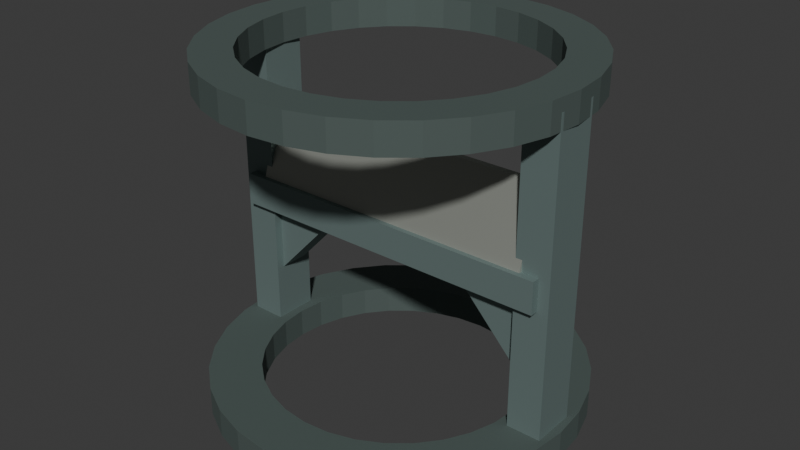 # Source: source.blend  (saved by Blender 4.3.34; exported with 4.5.12 LTS)
import bpy
from mathutils import Matrix  # noqa: F401  (used for matrix-valued properties, if any)

bpy.ops.wm.read_factory_settings(use_empty=True)
scene = bpy.context.scene
scene.name = 'Scene'

# ---- collections
col_collection = bpy.data.collections.new('Collection'); scene.collection.children.link(col_collection)

# ---- materials (node trees are filled in below, after node groups)
mat_wholedarkcastrings = bpy.data.materials.new('WholeDarkCastRings')
mat_wholedarkcastrings.diffuse_color = (0.105, 0.14, 0.13, 1.0)
mat_wholeoxidesteelsupport = bpy.data.materials.new('WholeOxideSteelSupport')
mat_wholeoxidesteelsupport.diffuse_color = (0.2, 0.27, 0.26, 1.0)
mat_wholebluntwedgesteel = bpy.data.materials.new('WholeBluntWedgeSteel')
mat_wholebluntwedgesteel.diffuse_color = (0.46, 0.48, 0.43, 1.0)

# ---- material node trees
mat_wholedarkcastrings.use_nodes = True; mat_wholedarkcastrings.node_tree.nodes.clear()
_N = mat_wholedarkcastrings.node_tree.nodes; _L = mat_wholedarkcastrings.node_tree.links
n0 = _N.new('ShaderNodeBsdfPrincipled'); n0.name = 'Principled BSDF'; n0.location = (10, 300)
n0.inputs[0].default_value = (0.105, 0.14, 0.13, 1.0)
n0.inputs[1].default_value = 0.4
n0.inputs[2].default_value = 0.76
n1 = _N.new('ShaderNodeOutputMaterial'); n1.name = 'Material Output'; n1.location = (300, 300)
_L.new(n0.outputs[0], n1.inputs[0])
n1.is_active_output = True
mat_wholeoxidesteelsupport.use_nodes = True; mat_wholeoxidesteelsupport.node_tree.nodes.clear()
_N = mat_wholeoxidesteelsupport.node_tree.nodes; _L = mat_wholeoxidesteelsupport.node_tree.links
n0 = _N.new('ShaderNodeBsdfPrincipled'); n0.name = 'Principled BSDF'; n0.location = (10, 300)
n0.inputs[0].default_value = (0.2, 0.27, 0.26, 1.0)
n0.inputs[1].default_value = 0.5
n0.inputs[2].default_value = 0.65
n1 = _N.new('ShaderNodeOutputMaterial'); n1.name = 'Material Output'; n1.location = (300, 300)
_L.new(n0.outputs[0], n1.inputs[0])
n1.is_active_output = True
mat_wholebluntwedgesteel.use_nodes = True; mat_wholebluntwedgesteel.node_tree.nodes.clear()
_N = mat_wholebluntwedgesteel.node_tree.nodes; _L = mat_wholebluntwedgesteel.node_tree.links
n0 = _N.new('ShaderNodeBsdfPrincipled'); n0.name = 'Principled BSDF'; n0.location = (10, 300)
n0.inputs[0].default_value = (0.46, 0.48, 0.43, 1.0)
n0.inputs[1].default_value = 0.65
n0.inputs[2].default_value = 0.52
n1 = _N.new('ShaderNodeOutputMaterial'); n1.name = 'Material Output'; n1.location = (300, 300)
_L.new(n0.outputs[0], n1.inputs[0])
n1.is_active_output = True

# ---- world
world_world = bpy.data.worlds.new('World'); scene.world = world_world
world_world.use_nodes = True; world_world.node_tree.nodes.clear()
_N = world_world.node_tree.nodes; _L = world_world.node_tree.links
n0 = _N.new('ShaderNodeOutputWorld'); n0.name = 'World Output'; n0.location = (300, 300)
n1 = _N.new('ShaderNodeBackground'); n1.name = 'Background'; n1.location = (10, 300)
n1.inputs[0].default_value = (0.05088, 0.05088, 0.05088, 1.0)
_L.new(n1.outputs[0], n0.inputs[0])
n0.is_active_output = True
world_world.color = (0.05088, 0.05088, 0.05088)
world_world.sun_shadow_jitter_overblur = 0.0

# ---- meshes
me_wholeannulargroundfoot = bpy.data.meshes.new('WholeAnnularGroundFoot')
me_wholeannulargroundfoot.from_pydata([(0.21, 0.0, 0.0), (0.206, 0.04097, 0.0), (0.194, 0.08036, 0.0), (0.1746, 0.1167, 0.0), (0.1485, 0.1485, 0.0), (0.1167, 0.1746, 0.0), (0.08036, 0.194, 0.0), (0.04097, 0.206, 0.0), (0.0, 0.21, 0.0), (-0.04097, 0.206, 0.0), (-0.08036, 0.194, 0.0), (-0.1167, 0.1746, 0.0), (-0.1485, 0.1485, 0.0), (-0.1746, 0.1167, 0.0), (-0.194, 0.08036, 0.0), (-0.206, 0.04097, 0.0), (-0.21, 0.0, 0.0), (-0.206, -0.04097, 0.0), (-0.194, -0.08036, 0.0), (-0.1746, -0.1167, 0.0), (-0.1485, -0.1485, 0.0), (-0.1167, -0.1746, 0.0), (-0.08036, -0.194, 0.0), (-0.04097, -0.206, 0.0), (0.0, -0.21, 0.0), (0.04097, -0.206, 0.0), (0.08036, -0.194, 0.0), (0.1167, -0.1746, 0.0), (0.1485, -0.1485, 0.0), (0.1746, -0.1167, 0.0), (0.194, -0.08036, 0.0), (0.206, -0.04097, 0.0), (0.29, 0.0, 0.0), (0.2844, 0.05658, 0.0), (0.2679, 0.111, 0.0), (0.2411, 0.1611, 0.0), (0.2051, 0.2051, 0.0), (0.1611, 0.2411, 0.0), (0.111, 0.2679, 0.0), (0.05658, 0.2844, 0.0), (0.0, 0.29, 0.0), (-0.05658, 0.2844, 0.0), (-0.111, 0.2679, 0.0), (-0.1611, 0.2411, 0.0), (-0.2051, 0.2051, 0.0), (-0.2411, 0.1611, 0.0), (-0.2679, 0.111, 0.0), (-0.2844, 0.05658, 0.0), (-0.29, 0.0, 0.0), (-0.2844, -0.05658, 0.0), (-0.2679, -0.111, 0.0), (-0.2411, -0.1611, 0.0), (-0.2051, -0.2051, 0.0), (-0.1611, -0.2411, 0.0), (-0.111, -0.2679, 0.0), (-0.05658, -0.2844, 0.0), (0.0, -0.29, 0.0), (0.05658, -0.2844, 0.0), (0.111, -0.2679, 0.0), (0.1611, -0.2411, 0.0), (0.2051, -0.2051, 0.0), (0.2411, -0.1611, 0.0), (0.2679, -0.111, 0.0), (0.2844, -0.05658, 0.0), (0.21, 0.0, 0.045), (0.206, 0.04097, 0.045), (0.194, 0.08036, 0.045), (0.1746, 0.1167, 0.045), (0.1485, 0.1485, 0.045), (0.1167, 0.1746, 0.045), (0.08036, 0.194, 0.045), (0.04097, 0.206, 0.045), (0.0, 0.21, 0.045), (-0.04097, 0.206, 0.045), (-0.08036, 0.194, 0.045), (-0.1167, 0.1746, 0.045), (-0.1485, 0.1485, 0.045), (-0.1746, 0.1167, 0.045), (-0.194, 0.08036, 0.045), (-0.206, 0.04097, 0.045), (-0.21, 0.0, 0.045), (-0.206, -0.04097, 0.045), (-0.194, -0.08036, 0.045), (-0.1746, -0.1167, 0.045), (-0.1485, -0.1485, 0.045), (-0.1167, -0.1746, 0.045), (-0.08036, -0.194, 0.045), (-0.04097, -0.206, 0.045), (0.0, -0.21, 0.045), (0.04097, -0.206, 0.045), (0.08036, -0.194, 0.045), (0.1167, -0.1746, 0.045), (0.1485, -0.1485, 0.045), (0.1746, -0.1167, 0.045), (0.194, -0.08036, 0.045), (0.206, -0.04097, 0.045), (0.29, 0.0, 0.045), (0.2844, 0.05658, 0.045), (0.2679, 0.111, 0.045), (0.2411, 0.1611, 0.045), (0.2051, 0.2051, 0.045), (0.1611, 0.2411, 0.045), (0.111, 0.2679, 0.045), (0.05658, 0.2844, 0.045), (0.0, 0.29, 0.045), (-0.05658, 0.2844, 0.045), (-0.111, 0.2679, 0.045), (-0.1611, 0.2411, 0.045), (-0.2051, 0.2051, 0.045), (-0.2411, 0.1611, 0.045), (-0.2679, 0.111, 0.045), (-0.2844, 0.05658, 0.045), (-0.29, 0.0, 0.045), (-0.2844, -0.05658, 0.045), (-0.2679, -0.111, 0.045), (-0.2411, -0.1611, 0.045), (-0.2051, -0.2051, 0.045), (-0.1611, -0.2411, 0.045), (-0.111, -0.2679, 0.045), (-0.05658, -0.2844, 0.045), (0.0, -0.29, 0.045), (0.05658, -0.2844, 0.045), (0.111, -0.2679, 0.045), (0.1611, -0.2411, 0.045), (0.2051, -0.2051, 0.045), (0.2411, -0.1611, 0.045), (0.2679, -0.111, 0.045), (0.2844, -0.05658, 0.045)], [], [(0, 1, 33, 32), (64, 96, 97, 65), (0, 64, 65, 1), (32, 33, 97, 96), (1, 2, 34, 33), (65, 97, 98, 66), (1, 65, 66, 2), (33, 34, 98, 97), (2, 3, 35, 34), (66, 98, 99, 67), (2, 66, 67, 3), (34, 35, 99, 98), (3, 4, 36, 35), (67, 99, 100, 68), (3, 67, 68, 4), (35, 36, 100, 99), (4, 5, 37, 36), (68, 100, 101, 69), (4, 68, 69, 5), (36, 37, 101, 100), (5, 6, 38, 37), (69, 101, 102, 70), (5, 69, 70, 6), (37, 38, 102, 101), (6, 7, 39, 38), (70, 102, 103, 71), (6, 70, 71, 7), (38, 39, 103, 102), (7, 8, 40, 39), (71, 103, 104, 72), (7, 71, 72, 8), (39, 40, 104, 103), (8, 9, 41, 40), (72, 104, 105, 73), (8, 72, 73, 9), (40, 41, 105, 104), (9, 10, 42, 41), (73, 105, 106, 74), (9, 73, 74, 10), (41, 42, 106, 105), (10, 11, 43, 42), (74, 106, 107, 75), (10, 74, 75, 11), (42, 43, 107, 106), (11, 12, 44, 43), (75, 107, 108, 76), (11, 75, 76, 12), (43, 44, 108, 107), (12, 13, 45, 44), (76, 108, 109, 77), (12, 76, 77, 13), (44, 45, 109, 108), (13, 14, 46, 45), (77, 109, 110, 78), (13, 77, 78, 14), (45, 46, 110, 109), (14, 15, 47, 46), (78, 110, 111, 79), (14, 78, 79, 15), (46, 47, 111, 110), (15, 16, 48, 47), (79, 111, 112, 80), (15, 79, 80, 16), (47, 48, 112, 111), (16, 17, 49, 48), (80, 112, 113, 81), (16, 80, 81, 17), (48, 49, 113, 112), (17, 18, 50, 49), (81, 113, 114, 82), (17, 81, 82, 18), (49, 50, 114, 113), (18, 19, 51, 50), (82, 114, 115, 83), (18, 82, 83, 19), (50, 51, 115, 114), (19, 20, 52, 51), (83, 115, 116, 84), (19, 83, 84, 20), (51, 52, 116, 115), (20, 21, 53, 52), (84, 116, 117, 85), (20, 84, 85, 21), (52, 53, 117, 116), (21, 22, 54, 53), (85, 117, 118, 86), (21, 85, 86, 22), (53, 54, 118, 117), (22, 23, 55, 54), (86, 118, 119, 87), (22, 86, 87, 23), (54, 55, 119, 118), (23, 24, 56, 55), (87, 119, 120, 88), (23, 87, 88, 24), (55, 56, 120, 119), (24, 25, 57, 56), (88, 120, 121, 89), (24, 88, 89, 25), (56, 57, 121, 120), (25, 26, 58, 57), (89, 121, 122, 90), (25, 89, 90, 26), (57, 58, 122, 121), (26, 27, 59, 58), (90, 122, 123, 91), (26, 90, 91, 27), (58, 59, 123, 122), (27, 28, 60, 59), (91, 123, 124, 92), (27, 91, 92, 28), (59, 60, 124, 123), (28, 29, 61, 60), (92, 124, 125, 93), (28, 92, 93, 29), (60, 61, 125, 124), (29, 30, 62, 61), (93, 125, 126, 94), (29, 93, 94, 30), (61, 62, 126, 125), (30, 31, 63, 62), (94, 126, 127, 95), (30, 94, 95, 31), (62, 63, 127, 126), (31, 0, 32, 63), (95, 127, 96, 64), (31, 95, 64, 0), (63, 32, 96, 127)])
me_wholeannulargroundfoot.materials.append(mat_wholedarkcastrings)
me_wholeannulargroundfoot.materials.append(mat_wholeoxidesteelsupport)
me_wholeannulargroundfoot.materials.append(mat_wholebluntwedgesteel)
me_wholeannulargroundfoot.update()
me_wholeelevatedopenguidering = bpy.data.meshes.new('WholeElevatedOpenGuideRing')
me_wholeelevatedopenguidering.from_pydata([(0.22, 0.0, 0.5), (0.2158, 0.04292, 0.5), (0.2033, 0.08419, 0.5), (0.1829, 0.1222, 0.5), (0.1556, 0.1556, 0.5), (0.1222, 0.1829, 0.5), (0.08419, 0.2033, 0.5), (0.04292, 0.2158, 0.5), (0.0, 0.22, 0.5), (-0.04292, 0.2158, 0.5), (-0.08419, 0.2033, 0.5), (-0.1222, 0.1829, 0.5), (-0.1556, 0.1556, 0.5), (-0.1829, 0.1222, 0.5), (-0.2033, 0.08419, 0.5), (-0.2158, 0.04292, 0.5), (-0.22, 0.0, 0.5), (-0.2158, -0.04292, 0.5), (-0.2033, -0.08419, 0.5), (-0.1829, -0.1222, 0.5), (-0.1556, -0.1556, 0.5), (-0.1222, -0.1829, 0.5), (-0.08419, -0.2033, 0.5), (-0.04292, -0.2158, 0.5), (0.0, -0.22, 0.5), (0.04292, -0.2158, 0.5), (0.08419, -0.2033, 0.5), (0.1222, -0.1829, 0.5), (0.1556, -0.1556, 0.5), (0.1829, -0.1222, 0.5), (0.2033, -0.08419, 0.5), (0.2158, -0.04292, 0.5), (0.28, 0.0, 0.5), (0.2746, 0.05463, 0.5), (0.2587, 0.1072, 0.5), (0.2328, 0.1556, 0.5), (0.198, 0.198, 0.5), (0.1556, 0.2328, 0.5), (0.1072, 0.2587, 0.5), (0.05463, 0.2746, 0.5), (0.0, 0.28, 0.5), (-0.05463, 0.2746, 0.5), (-0.1072, 0.2587, 0.5), (-0.1556, 0.2328, 0.5), (-0.198, 0.198, 0.5), (-0.2328, 0.1556, 0.5), (-0.2587, 0.1072, 0.5), (-0.2746, 0.05463, 0.5), (-0.28, 0.0, 0.5), (-0.2746, -0.05463, 0.5), (-0.2587, -0.1072, 0.5), (-0.2328, -0.1556, 0.5), (-0.198, -0.198, 0.5), (-0.1556, -0.2328, 0.5), (-0.1072, -0.2587, 0.5), (-0.05463, -0.2746, 0.5), (0.0, -0.28, 0.5), (0.05463, -0.2746, 0.5), (0.1072, -0.2587, 0.5), (0.1556, -0.2328, 0.5), (0.198, -0.198, 0.5), (0.2328, -0.1556, 0.5), (0.2587, -0.1072, 0.5), (0.2746, -0.05463, 0.5), (0.22, 0.0, 0.545), (0.2158, 0.04292, 0.545), (0.2033, 0.08419, 0.545), (0.1829, 0.1222, 0.545), (0.1556, 0.1556, 0.545), (0.1222, 0.1829, 0.545), (0.08419, 0.2033, 0.545), (0.04292, 0.2158, 0.545), (0.0, 0.22, 0.545), (-0.04292, 0.2158, 0.545), (-0.08419, 0.2033, 0.545), (-0.1222, 0.1829, 0.545), (-0.1556, 0.1556, 0.545), (-0.1829, 0.1222, 0.545), (-0.2033, 0.08419, 0.545), (-0.2158, 0.04292, 0.545), (-0.22, 0.0, 0.545), (-0.2158, -0.04292, 0.545), (-0.2033, -0.08419, 0.545), (-0.1829, -0.1222, 0.545), (-0.1556, -0.1556, 0.545), (-0.1222, -0.1829, 0.545), (-0.08419, -0.2033, 0.545), (-0.04292, -0.2158, 0.545), (0.0, -0.22, 0.545), (0.04292, -0.2158, 0.545), (0.08419, -0.2033, 0.545), (0.1222, -0.1829, 0.545), (0.1556, -0.1556, 0.545), (0.1829, -0.1222, 0.545), (0.2033, -0.08419, 0.545), (0.2158, -0.04292, 0.545), (0.28, 0.0, 0.545), (0.2746, 0.05463, 0.545), (0.2587, 0.1072, 0.545), (0.2328, 0.1556, 0.545), (0.198, 0.198, 0.545), (0.1556, 0.2328, 0.545), (0.1072, 0.2587, 0.545), (0.05463, 0.2746, 0.545), (0.0, 0.28, 0.545), (-0.05463, 0.2746, 0.545), (-0.1072, 0.2587, 0.545), (-0.1556, 0.2328, 0.545), (-0.198, 0.198, 0.545), (-0.2328, 0.1556, 0.545), (-0.2587, 0.1072, 0.545), (-0.2746, 0.05463, 0.545), (-0.28, 0.0, 0.545), (-0.2746, -0.05463, 0.545), (-0.2587, -0.1072, 0.545), (-0.2328, -0.1556, 0.545), (-0.198, -0.198, 0.545), (-0.1556, -0.2328, 0.545), (-0.1072, -0.2587, 0.545), (-0.05463, -0.2746, 0.545), (0.0, -0.28, 0.545), (0.05463, -0.2746, 0.545), (0.1072, -0.2587, 0.545), (0.1556, -0.2328, 0.545), (0.198, -0.198, 0.545), (0.2328, -0.1556, 0.545), (0.2587, -0.1072, 0.545), (0.2746, -0.05463, 0.545)], [], [(0, 1, 33, 32), (64, 96, 97, 65), (0, 64, 65, 1), (32, 33, 97, 96), (1, 2, 34, 33), (65, 97, 98, 66), (1, 65, 66, 2), (33, 34, 98, 97), (2, 3, 35, 34), (66, 98, 99, 67), (2, 66, 67, 3), (34, 35, 99, 98), (3, 4, 36, 35), (67, 99, 100, 68), (3, 67, 68, 4), (35, 36, 100, 99), (4, 5, 37, 36), (68, 100, 101, 69), (4, 68, 69, 5), (36, 37, 101, 100), (5, 6, 38, 37), (69, 101, 102, 70), (5, 69, 70, 6), (37, 38, 102, 101), (6, 7, 39, 38), (70, 102, 103, 71), (6, 70, 71, 7), (38, 39, 103, 102), (7, 8, 40, 39), (71, 103, 104, 72), (7, 71, 72, 8), (39, 40, 104, 103), (8, 9, 41, 40), (72, 104, 105, 73), (8, 72, 73, 9), (40, 41, 105, 104), (9, 10, 42, 41), (73, 105, 106, 74), (9, 73, 74, 10), (41, 42, 106, 105), (10, 11, 43, 42), (74, 106, 107, 75), (10, 74, 75, 11), (42, 43, 107, 106), (11, 12, 44, 43), (75, 107, 108, 76), (11, 75, 76, 12), (43, 44, 108, 107), (12, 13, 45, 44), (76, 108, 109, 77), (12, 76, 77, 13), (44, 45, 109, 108), (13, 14, 46, 45), (77, 109, 110, 78), (13, 77, 78, 14), (45, 46, 110, 109), (14, 15, 47, 46), (78, 110, 111, 79), (14, 78, 79, 15), (46, 47, 111, 110), (15, 16, 48, 47), (79, 111, 112, 80), (15, 79, 80, 16), (47, 48, 112, 111), (16, 17, 49, 48), (80, 112, 113, 81), (16, 80, 81, 17), (48, 49, 113, 112), (17, 18, 50, 49), (81, 113, 114, 82), (17, 81, 82, 18), (49, 50, 114, 113), (18, 19, 51, 50), (82, 114, 115, 83), (18, 82, 83, 19), (50, 51, 115, 114), (19, 20, 52, 51), (83, 115, 116, 84), (19, 83, 84, 20), (51, 52, 116, 115), (20, 21, 53, 52), (84, 116, 117, 85), (20, 84, 85, 21), (52, 53, 117, 116), (21, 22, 54, 53), (85, 117, 118, 86), (21, 85, 86, 22), (53, 54, 118, 117), (22, 23, 55, 54), (86, 118, 119, 87), (22, 86, 87, 23), (54, 55, 119, 118), (23, 24, 56, 55), (87, 119, 120, 88), (23, 87, 88, 24), (55, 56, 120, 119), (24, 25, 57, 56), (88, 120, 121, 89), (24, 88, 89, 25), (56, 57, 121, 120), (25, 26, 58, 57), (89, 121, 122, 90), (25, 89, 90, 26), (57, 58, 122, 121), (26, 27, 59, 58), (90, 122, 123, 91), (26, 90, 91, 27), (58, 59, 123, 122), (27, 28, 60, 59), (91, 123, 124, 92), (27, 91, 92, 28), (59, 60, 124, 123), (28, 29, 61, 60), (92, 124, 125, 93), (28, 92, 93, 29), (60, 61, 125, 124), (29, 30, 62, 61), (93, 125, 126, 94), (29, 93, 94, 30), (61, 62, 126, 125), (30, 31, 63, 62), (94, 126, 127, 95), (30, 94, 95, 31), (62, 63, 127, 126), (31, 0, 32, 63), (95, 127, 96, 64), (31, 95, 64, 0), (63, 32, 96, 127)])
me_wholeelevatedopenguidering.materials.append(mat_wholedarkcastrings)
me_wholeelevatedopenguidering.materials.append(mat_wholeoxidesteelsupport)
me_wholeelevatedopenguidering.materials.append(mat_wholebluntwedgesteel)
me_wholeelevatedopenguidering.update()
me_wholeuprightpostl = bpy.data.meshes.new('WholeUprightPostL')
me_wholeuprightpostl.from_pydata([(-0.277, -0.035, 0.025), (-0.223, -0.035, 0.025), (-0.277, 0.035, 0.025), (-0.223, 0.035, 0.025), (-0.277, -0.035, 0.525), (-0.223, -0.035, 0.525), (-0.277, 0.035, 0.525), (-0.223, 0.035, 0.525)], [], [(0, 2, 3, 1), (4, 5, 7, 6), (0, 1, 5, 4), (2, 6, 7, 3), (0, 4, 6, 2), (1, 3, 7, 5)])
me_wholeuprightpostl.polygons.foreach_set('material_index', [1, 1, 1, 1, 1, 1])
me_wholeuprightpostl.materials.append(mat_wholedarkcastrings)
me_wholeuprightpostl.materials.append(mat_wholeoxidesteelsupport)
me_wholeuprightpostl.materials.append(mat_wholebluntwedgesteel)
me_wholeuprightpostl.update()
me_wholeuprightpostr = bpy.data.meshes.new('WholeUprightPostR')
me_wholeuprightpostr.from_pydata([(0.223, -0.035, 0.025), (0.277, -0.035, 0.025), (0.223, 0.035, 0.025), (0.277, 0.035, 0.025), (0.223, -0.035, 0.525), (0.277, -0.035, 0.525), (0.223, 0.035, 0.525), (0.277, 0.035, 0.525)], [], [(0, 2, 3, 1), (4, 5, 7, 6), (0, 1, 5, 4), (2, 6, 7, 3), (0, 4, 6, 2), (1, 3, 7, 5)])
me_wholeuprightpostr.polygons.foreach_set('material_index', [1, 1, 1, 1, 1, 1])
me_wholeuprightpostr.materials.append(mat_wholedarkcastrings)
me_wholeuprightpostr.materials.append(mat_wholeoxidesteelsupport)
me_wholeuprightpostr.materials.append(mat_wholebluntwedgesteel)
me_wholeuprightpostr.update()
me_wholetransversewedgebearing = bpy.data.meshes.new('WholeTransverseWedgeBearing')
me_wholetransversewedgebearing.from_pydata([(-0.26, -0.048, 0.245), (0.26, -0.048, 0.245), (-0.26, 0.048, 0.245), (0.26, 0.048, 0.245), (-0.26, -0.048, 0.295), (0.26, -0.048, 0.295), (-0.26, 0.048, 0.295), (0.26, 0.048, 0.295)], [], [(0, 2, 3, 1), (4, 5, 7, 6), (0, 1, 5, 4), (2, 6, 7, 3), (0, 4, 6, 2), (1, 3, 7, 5)])
me_wholetransversewedgebearing.polygons.foreach_set('material_index', [1, 1, 1, 1, 1, 1])
me_wholetransversewedgebearing.materials.append(mat_wholedarkcastrings)
me_wholetransversewedgebearing.materials.append(mat_wholeoxidesteelsupport)
me_wholetransversewedgebearing.materials.append(mat_wholebluntwedgesteel)
me_wholetransversewedgebearing.update()
me_wholefixedbroadbluntwedge = bpy.data.meshes.new('WholeFixedBroadBluntWedge')
me_wholefixedbroadbluntwedge.from_pydata([(-0.233, -0.046, 0.276), (-0.233, 0.046, 0.276), (-0.233, 0.005, 0.41), (-0.233, -0.005, 0.41), (0.233, -0.046, 0.276), (0.233, 0.046, 0.276), (0.233, 0.005, 0.41), (0.233, -0.005, 0.41)], [], [(3, 2, 1, 0), (4, 5, 6, 7), (0, 1, 5, 4), (1, 2, 6, 5), (2, 3, 7, 6), (3, 0, 4, 7)])
me_wholefixedbroadbluntwedge.polygons.foreach_set('material_index', [2, 2, 2, 2, 2, 2])
me_wholefixedbroadbluntwedge.materials.append(mat_wholedarkcastrings)
me_wholefixedbroadbluntwedge.materials.append(mat_wholeoxidesteelsupport)
me_wholefixedbroadbluntwedge.materials.append(mat_wholebluntwedgesteel)
me_wholefixedbroadbluntwedge.update()
me_wholetriangularbearinggussetl = bpy.data.meshes.new('WholeTriangularBearingGussetL')
me_wholetriangularbearinggussetl.from_pydata([(-0.09, -0.022, 0.275), (-0.25, -0.022, 0.275), (-0.25, -0.022, 0.105), (-0.09, 0.022, 0.275), (-0.25, 0.022, 0.275), (-0.25, 0.022, 0.105)], [], [(0, 1, 2), (5, 4, 3), (0, 3, 4, 1), (1, 4, 5, 2), (2, 5, 3, 0)])
me_wholetriangularbearinggussetl.polygons.foreach_set('material_index', [1, 1, 1, 1, 1])
me_wholetriangularbearinggussetl.materials.append(mat_wholedarkcastrings)
me_wholetriangularbearinggussetl.materials.append(mat_wholeoxidesteelsupport)
me_wholetriangularbearinggussetl.materials.append(mat_wholebluntwedgesteel)
me_wholetriangularbearinggussetl.update()
me_wholetriangularbearinggussetr = bpy.data.meshes.new('WholeTriangularBearingGussetR')
me_wholetriangularbearinggussetr.from_pydata([(0.25, -0.022, 0.105), (0.25, -0.022, 0.275), (0.09, -0.022, 0.275), (0.25, 0.022, 0.105), (0.25, 0.022, 0.275), (0.09, 0.022, 0.275)], [], [(0, 1, 2), (5, 4, 3), (0, 3, 4, 1), (1, 4, 5, 2), (2, 5, 3, 0)])
me_wholetriangularbearinggussetr.polygons.foreach_set('material_index', [1, 1, 1, 1, 1])
me_wholetriangularbearinggussetr.materials.append(mat_wholedarkcastrings)
me_wholetriangularbearinggussetr.materials.append(mat_wholeoxidesteelsupport)
me_wholetriangularbearinggussetr.materials.append(mat_wholebluntwedgesteel)
me_wholetriangularbearinggussetr.update()

# ---- objects
ob_onewholeringguidedwedgestand = bpy.data.objects.new('OneWholeRingGuidedWedgeStand', None)
ob_wholeannulargroundfoot = bpy.data.objects.new('WholeAnnularGroundFoot', me_wholeannulargroundfoot)
ob_wholeelevatedopenguidering = bpy.data.objects.new('WholeElevatedOpenGuideRing', me_wholeelevatedopenguidering)
ob_wholeuprightpostl = bpy.data.objects.new('WholeUprightPostL', me_wholeuprightpostl)
ob_wholeuprightpostr = bpy.data.objects.new('WholeUprightPostR', me_wholeuprightpostr)
ob_wholetransversewedgebearing = bpy.data.objects.new('WholeTransverseWedgeBearing', me_wholetransversewedgebearing)
ob_wholefixedbroadbluntwedge = bpy.data.objects.new('WholeFixedBroadBluntWedge', me_wholefixedbroadbluntwedge)
ob_wholetriangularbearinggussetl = bpy.data.objects.new('WholeTriangularBearingGussetL', me_wholetriangularbearinggussetl)
ob_wholetriangularbearinggussetr = bpy.data.objects.new('WholeTriangularBearingGussetR', me_wholetriangularbearinggussetr)

# ---- transforms, parenting, visibility, modifiers, constraints
ob_onewholeringguidedwedgestand.location = (0.0, 0.0, 0.0)
ob_wholeannulargroundfoot.parent = ob_onewholeringguidedwedgestand
ob_wholeannulargroundfoot.location = (0.0, 0.0, 0.0)
ob_wholeelevatedopenguidering.parent = ob_onewholeringguidedwedgestand
ob_wholeelevatedopenguidering.location = (0.0, 0.0, 0.0)
ob_wholeuprightpostl.parent = ob_onewholeringguidedwedgestand
ob_wholeuprightpostl.location = (0.0, 0.0, 0.0)
ob_wholeuprightpostr.parent = ob_onewholeringguidedwedgestand
ob_wholeuprightpostr.location = (0.0, 0.0, 0.0)
ob_wholetransversewedgebearing.parent = ob_onewholeringguidedwedgestand
ob_wholetransversewedgebearing.location = (0.0, 0.0, 0.0)
ob_wholefixedbroadbluntwedge.parent = ob_onewholeringguidedwedgestand
ob_wholefixedbroadbluntwedge.location = (0.0, 0.0, 0.0)
ob_wholetriangularbearinggussetl.parent = ob_onewholeringguidedwedgestand
ob_wholetriangularbearinggussetl.location = (0.0, 0.0, 0.0)
ob_wholetriangularbearinggussetr.parent = ob_onewholeringguidedwedgestand
ob_wholetriangularbearinggussetr.location = (0.0, 0.0, 0.0)

# ---- collection membership
scene.collection.objects.link(ob_onewholeringguidedwedgestand)
scene.collection.objects.link(ob_wholeannulargroundfoot)
scene.collection.objects.link(ob_wholeelevatedopenguidering)
scene.collection.objects.link(ob_wholeuprightpostl)
scene.collection.objects.link(ob_wholeuprightpostr)
scene.collection.objects.link(ob_wholetransversewedgebearing)
scene.collection.objects.link(ob_wholefixedbroadbluntwedge)
scene.collection.objects.link(ob_wholetriangularbearinggussetl)
scene.collection.objects.link(ob_wholetriangularbearinggussetr)

# ---- scene / render settings (as saved in the file)
scene.frame_start = 1; scene.frame_end = 250; scene.frame_set(1)
scene.render.engine = 'CYCLES'
scene.render.use_compositing = False
scene.cycles.use_denoising = False
scene.cycles.samples = 128
scene.cycles.use_adaptive_sampling = False
scene.cycles.seed = 17
bpy.context.view_layer.update()

# ---- added for rendering (the .blend has no active camera and no usable light): camera, sun
cam_auto = bpy.data.cameras.new('AutoCamera')
cam_auto.lens = 50.0
cam_auto.sensor_width = 36.0
cam_auto.clip_end = 1000.0
ob_auto_camera = bpy.data.objects.new('AutoCamera', cam_auto)
scene.collection.objects.link(ob_auto_camera)
ob_auto_camera.location = (0.911158, -1.09339, 1.00143)
ob_auto_camera.rotation_euler = (1.09748, -7.21219e-08, 0.694738)
scene.camera = ob_auto_camera
light_auto_sun = bpy.data.lights.new('AutoSun', 'SUN')
light_auto_sun.energy = 3.0
light_auto_sun.angle = 0.0523599
ob_auto_sun = bpy.data.objects.new('AutoSun', light_auto_sun)
scene.collection.objects.link(ob_auto_sun)
ob_auto_sun.rotation_euler = (0.872665, 0.174533, 0.523599)
bpy.context.view_layer.update()
